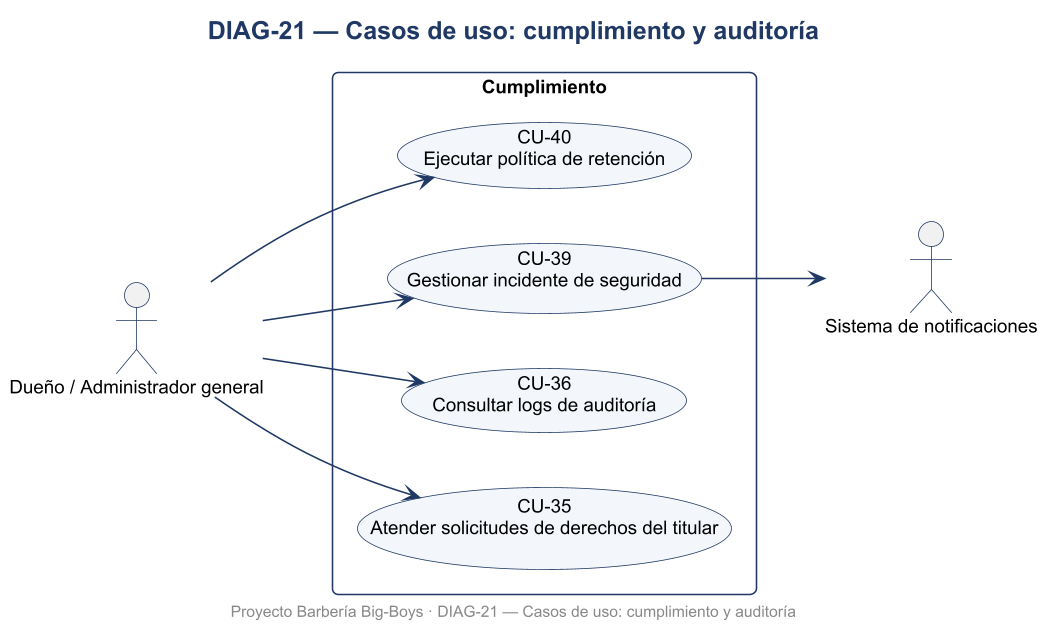

The diagram above was rendered by PlantUML. Its source (embedded in the PNG):
@startuml DIAG-21_Casos_de_uso_cumplimiento_y_auditoria
skinparamlocked dpi 150
skinparam defaultFontName Arial
skinparam defaultFontSize 12
skinparam shadowing false
skinparam roundcorner 8
skinparam titleFontSize 16
skinparam titleFontStyle bold
skinparam titleFontColor #1F3864
skinparam ArrowColor #1F3864
skinparam BorderColor #1F3864
skinparam BackgroundColor #FFFFFF
skinparam class {
  BackgroundColor #F3F6FB
  HeaderBackgroundColor #DCE6F2
  BorderColor #1F3864
}
skinparam usecase {
  BackgroundColor #F3F6FB
  BorderColor #1F3864
}
skinparam actorBorderColor #1F3864
skinparam packageBorderColor #1F3864
skinparam componentBackgroundColor #F3F6FB
skinparam nodeBackgroundColor #F7F7F7
skinparam databaseBackgroundColor #FFF4D6
skinparam activityBackgroundColor #F3F6FB
skinparam activityBorderColor #1F3864
skinparam stateBackgroundColor #F3F6FB
skinparam stateBorderColor #1F3864
skinparam sequenceParticipantBackgroundColor #F3F6FB
skinparam sequenceLifeLineBorderColor #8899AA
skinparam noteBackgroundColor #FFF9E6
skinparam noteBorderColor #C9A227

title DIAG-21 — Casos de uso: cumplimiento y auditoría
left to right direction
actor "Dueño / Administrador general" as DUE
actor "Sistema de notificaciones" as NOT
rectangle "Cumplimiento" {
  usecase "CU-35\nAtender solicitudes de derechos del titular" as UC35
  usecase "CU-36\nConsultar logs de auditoría" as UC36
  usecase "CU-39\nGestionar incidente de seguridad" as UC39
  usecase "CU-40\nEjecutar política de retención" as UC40
}
DUE --> UC35
DUE --> UC36
DUE --> UC39
UC39 --> NOT
DUE --> UC40

footer Proyecto Barbería Big-Boys · DIAG-21 — Casos de uso: cumplimiento y auditoría
@enduml